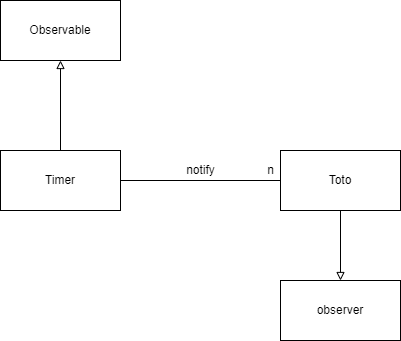

The diagram above was exported from draw.io. Its source (the exported page's mxGraphModel, read from the mxfile embedded in the PNG):
<mxGraphModel dx="475" dy="421" grid="1" gridSize="10" guides="1" tooltips="1" connect="1" arrows="1" fold="1" page="1" pageScale="1" pageWidth="850" pageHeight="1100" math="0" shadow="0">
  <root>
    <mxCell id="0" />
    <mxCell id="1" parent="0" />
    <mxCell id="2" value="Observable" style="rounded=0;whiteSpace=wrap;html=1;" vertex="1" parent="1">
      <mxGeometry x="240" y="90" width="120" height="60" as="geometry" />
    </mxCell>
    <mxCell id="6" style="edgeStyle=none;html=1;endArrow=block;endFill=0;" edge="1" parent="1" source="3" target="2">
      <mxGeometry relative="1" as="geometry" />
    </mxCell>
    <mxCell id="7" style="edgeStyle=none;html=1;entryX=0;entryY=0.5;entryDx=0;entryDy=0;endArrow=none;endFill=0;" edge="1" parent="1" source="3" target="4">
      <mxGeometry relative="1" as="geometry" />
    </mxCell>
    <mxCell id="3" value="Timer" style="rounded=0;whiteSpace=wrap;html=1;" vertex="1" parent="1">
      <mxGeometry x="240" y="240" width="120" height="60" as="geometry" />
    </mxCell>
    <mxCell id="9" style="edgeStyle=none;html=1;endArrow=block;endFill=0;" edge="1" parent="1" source="4" target="5">
      <mxGeometry relative="1" as="geometry" />
    </mxCell>
    <mxCell id="4" value="Toto" style="rounded=0;whiteSpace=wrap;html=1;" vertex="1" parent="1">
      <mxGeometry x="520" y="240" width="120" height="60" as="geometry" />
    </mxCell>
    <mxCell id="5" value="observer" style="rounded=0;whiteSpace=wrap;html=1;" vertex="1" parent="1">
      <mxGeometry x="520" y="370" width="120" height="60" as="geometry" />
    </mxCell>
    <mxCell id="8" value="notify" style="text;html=1;align=center;verticalAlign=middle;resizable=0;points=[];autosize=1;strokeColor=none;fillColor=none;" vertex="1" parent="1">
      <mxGeometry x="420" y="250" width="40" height="20" as="geometry" />
    </mxCell>
    <mxCell id="11" value="n" style="text;html=1;align=center;verticalAlign=middle;resizable=0;points=[];autosize=1;strokeColor=none;fillColor=none;" vertex="1" parent="1">
      <mxGeometry x="500" y="250" width="20" height="20" as="geometry" />
    </mxCell>
  </root>
</mxGraphModel>